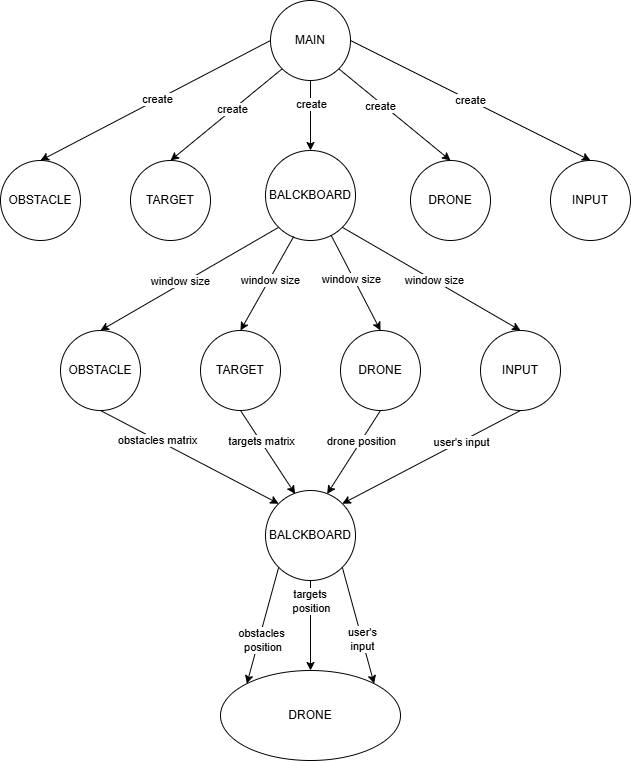

The diagram above was exported from draw.io. Its source (the exported page's mxGraphModel, read from the mxfile embedded in the PNG):
<mxGraphModel dx="903" dy="453" grid="1" gridSize="10" guides="1" tooltips="1" connect="1" arrows="1" fold="1" page="1" pageScale="1" pageWidth="827" pageHeight="1169" math="0" shadow="0">
  <root>
    <mxCell id="0" />
    <mxCell id="1" parent="0" />
    <mxCell id="vctmco9RVuZ5EBJM_Az_-2" parent="1" style="ellipse;whiteSpace=wrap;html=1;aspect=fixed;" value="TARGET" vertex="1">
      <mxGeometry height="80" width="80" x="220" y="560" as="geometry" />
    </mxCell>
    <mxCell id="vctmco9RVuZ5EBJM_Az_-3" parent="1" style="ellipse;whiteSpace=wrap;html=1;aspect=fixed;" value="BALCKBOARD" vertex="1">
      <mxGeometry height="90" width="90" x="355" y="550" as="geometry" />
    </mxCell>
    <mxCell id="vctmco9RVuZ5EBJM_Az_-5" parent="1" style="ellipse;whiteSpace=wrap;html=1;aspect=fixed;" value="INPUT" vertex="1">
      <mxGeometry height="80" width="80" x="640" y="560" as="geometry" />
    </mxCell>
    <mxCell id="vctmco9RVuZ5EBJM_Az_-8" edge="1" parent="1" source="vctmco9RVuZ5EBJM_Az_-17" style="endArrow=classic;html=1;rounded=0;exitX=1;exitY=0.5;exitDx=0;exitDy=0;entryX=0.5;entryY=0;entryDx=0;entryDy=0;" target="vctmco9RVuZ5EBJM_Az_-5" value="">
      <mxGeometry height="50" relative="1" width="50" as="geometry">
        <mxPoint x="560" y="180" as="sourcePoint" />
        <mxPoint x="620" y="510" as="targetPoint" />
      </mxGeometry>
    </mxCell>
    <mxCell id="vctmco9RVuZ5EBJM_Az_-39" connectable="0" parent="vctmco9RVuZ5EBJM_Az_-8" style="edgeLabel;html=1;align=center;verticalAlign=middle;resizable=0;points=[];" value="create" vertex="1">
      <mxGeometry relative="1" x="-0.091" y="4" as="geometry">
        <mxPoint x="9" y="9" as="offset" />
      </mxGeometry>
    </mxCell>
    <mxCell id="vctmco9RVuZ5EBJM_Az_-9" edge="1" parent="1" source="vctmco9RVuZ5EBJM_Az_-17" style="endArrow=classic;html=1;rounded=0;exitX=1;exitY=1;exitDx=0;exitDy=0;entryX=0.5;entryY=0;entryDx=0;entryDy=0;" target="vctmco9RVuZ5EBJM_Az_-20" value="">
      <mxGeometry height="50" relative="1" width="50" as="geometry">
        <mxPoint x="390" y="260" as="sourcePoint" />
        <mxPoint x="550" y="460" as="targetPoint" />
      </mxGeometry>
    </mxCell>
    <mxCell id="vctmco9RVuZ5EBJM_Az_-38" connectable="0" parent="vctmco9RVuZ5EBJM_Az_-9" style="edgeLabel;html=1;align=center;verticalAlign=middle;resizable=0;points=[];" value="create" vertex="1">
      <mxGeometry relative="1" x="-0.2088" y="-1" as="geometry">
        <mxPoint x="-2" as="offset" />
      </mxGeometry>
    </mxCell>
    <mxCell id="vctmco9RVuZ5EBJM_Az_-10" edge="1" parent="1" source="vctmco9RVuZ5EBJM_Az_-17" style="endArrow=classic;html=1;rounded=0;exitX=0;exitY=0.5;exitDx=0;exitDy=0;entryX=0.5;entryY=0;entryDx=0;entryDy=0;" target="vctmco9RVuZ5EBJM_Az_-33" value="">
      <mxGeometry height="50" relative="1" width="50" as="geometry">
        <mxPoint x="212.81076638890045" y="517.678547852221" as="sourcePoint" />
        <mxPoint x="156.81980515339478" y="533.1801948466052" as="targetPoint" />
      </mxGeometry>
    </mxCell>
    <mxCell id="vctmco9RVuZ5EBJM_Az_-41" connectable="0" parent="vctmco9RVuZ5EBJM_Az_-10" style="edgeLabel;html=1;align=center;verticalAlign=middle;resizable=0;points=[];" value="create" vertex="1">
      <mxGeometry relative="1" x="-0.0161" y="-1" as="geometry">
        <mxPoint as="offset" />
      </mxGeometry>
    </mxCell>
    <mxCell id="vctmco9RVuZ5EBJM_Az_-11" edge="1" parent="1" source="vctmco9RVuZ5EBJM_Az_-17" style="endArrow=classic;html=1;rounded=0;exitX=0;exitY=1;exitDx=0;exitDy=0;entryX=0.5;entryY=0;entryDx=0;entryDy=0;" target="vctmco9RVuZ5EBJM_Az_-2" value="">
      <mxGeometry height="50" relative="1" width="50" as="geometry">
        <mxPoint x="298.78679656440363" y="526.2132034355964" as="sourcePoint" />
        <mxPoint x="340" y="640" as="targetPoint" />
      </mxGeometry>
    </mxCell>
    <mxCell id="vctmco9RVuZ5EBJM_Az_-40" connectable="0" parent="vctmco9RVuZ5EBJM_Az_-11" style="edgeLabel;html=1;align=center;verticalAlign=middle;resizable=0;points=[];" value="create" vertex="1">
      <mxGeometry relative="1" x="-0.112" y="-1" as="geometry">
        <mxPoint as="offset" />
      </mxGeometry>
    </mxCell>
    <mxCell id="vctmco9RVuZ5EBJM_Az_-12" edge="1" parent="1" source="vctmco9RVuZ5EBJM_Az_-17" style="endArrow=classic;html=1;rounded=0;exitX=0.5;exitY=1;exitDx=0;exitDy=0;entryX=0.5;entryY=0;entryDx=0;entryDy=0;" target="vctmco9RVuZ5EBJM_Az_-3" value="">
      <mxGeometry height="50" relative="1" width="50" as="geometry">
        <mxPoint x="390" y="260" as="sourcePoint" />
        <mxPoint x="430" y="580" as="targetPoint" />
      </mxGeometry>
    </mxCell>
    <mxCell id="vctmco9RVuZ5EBJM_Az_-37" connectable="0" parent="vctmco9RVuZ5EBJM_Az_-12" style="edgeLabel;html=1;align=center;verticalAlign=middle;resizable=0;points=[];" value="create" vertex="1">
      <mxGeometry relative="1" x="-0.3403" y="2" as="geometry">
        <mxPoint x="-2" as="offset" />
      </mxGeometry>
    </mxCell>
    <mxCell id="vctmco9RVuZ5EBJM_Az_-17" parent="1" style="ellipse;whiteSpace=wrap;html=1;aspect=fixed;" value="MAIN" vertex="1">
      <mxGeometry height="80" width="80" x="360" y="400" as="geometry" />
    </mxCell>
    <mxCell id="vctmco9RVuZ5EBJM_Az_-20" parent="1" style="ellipse;whiteSpace=wrap;html=1;aspect=fixed;" value="DRONE" vertex="1">
      <mxGeometry height="80" width="80" x="500" y="560" as="geometry" />
    </mxCell>
    <mxCell id="vctmco9RVuZ5EBJM_Az_-33" parent="1" style="ellipse;whiteSpace=wrap;html=1;aspect=fixed;" value="OBSTACLE" vertex="1">
      <mxGeometry height="80" width="80" x="90" y="560" as="geometry" />
    </mxCell>
    <mxCell id="vctmco9RVuZ5EBJM_Az_-42" parent="1" style="ellipse;whiteSpace=wrap;html=1;aspect=fixed;" value="OBSTACLE" vertex="1">
      <mxGeometry height="80" width="80" x="150" y="730" as="geometry" />
    </mxCell>
    <mxCell id="vctmco9RVuZ5EBJM_Az_-43" parent="1" style="ellipse;whiteSpace=wrap;html=1;aspect=fixed;" value="TARGET" vertex="1">
      <mxGeometry height="80" width="80" x="290" y="730" as="geometry" />
    </mxCell>
    <mxCell id="vctmco9RVuZ5EBJM_Az_-44" parent="1" style="ellipse;whiteSpace=wrap;html=1;aspect=fixed;" value="DRONE" vertex="1">
      <mxGeometry height="80" width="80" x="430" y="730" as="geometry" />
    </mxCell>
    <mxCell id="vctmco9RVuZ5EBJM_Az_-45" parent="1" style="ellipse;whiteSpace=wrap;html=1;aspect=fixed;" value="INPUT" vertex="1">
      <mxGeometry height="80" width="80" x="570" y="730" as="geometry" />
    </mxCell>
    <mxCell id="vctmco9RVuZ5EBJM_Az_-46" edge="1" parent="1" source="vctmco9RVuZ5EBJM_Az_-3" style="endArrow=classic;html=1;rounded=0;exitX=0;exitY=1;exitDx=0;exitDy=0;entryX=0.5;entryY=0;entryDx=0;entryDy=0;" target="vctmco9RVuZ5EBJM_Az_-42" value="">
      <mxGeometry height="50" relative="1" width="50" as="geometry">
        <mxPoint x="390" y="660" as="sourcePoint" />
        <mxPoint x="440" y="610" as="targetPoint" />
      </mxGeometry>
    </mxCell>
    <mxCell id="vctmco9RVuZ5EBJM_Az_-50" connectable="0" parent="vctmco9RVuZ5EBJM_Az_-46" style="edgeLabel;html=1;align=center;verticalAlign=middle;resizable=0;points=[];" value="window size" vertex="1">
      <mxGeometry relative="1" x="0.0528" as="geometry">
        <mxPoint x="-5" as="offset" />
      </mxGeometry>
    </mxCell>
    <mxCell id="vctmco9RVuZ5EBJM_Az_-47" edge="1" parent="1" source="vctmco9RVuZ5EBJM_Az_-3" style="endArrow=classic;html=1;rounded=0;exitX=0.313;exitY=0.956;exitDx=0;exitDy=0;exitPerimeter=0;entryX=0.5;entryY=0;entryDx=0;entryDy=0;" target="vctmco9RVuZ5EBJM_Az_-43" value="">
      <mxGeometry height="50" relative="1" width="50" as="geometry">
        <mxPoint x="390" y="660" as="sourcePoint" />
        <mxPoint x="440" y="610" as="targetPoint" />
      </mxGeometry>
    </mxCell>
    <mxCell id="vctmco9RVuZ5EBJM_Az_-51" connectable="0" parent="vctmco9RVuZ5EBJM_Az_-47" style="edgeLabel;html=1;align=center;verticalAlign=middle;resizable=0;points=[];" value="window size" vertex="1">
      <mxGeometry relative="1" x="-0.0796" as="geometry">
        <mxPoint x="1" as="offset" />
      </mxGeometry>
    </mxCell>
    <mxCell id="vctmco9RVuZ5EBJM_Az_-48" edge="1" parent="1" source="vctmco9RVuZ5EBJM_Az_-3" style="endArrow=classic;html=1;rounded=0;entryX=0.5;entryY=0;entryDx=0;entryDy=0;" target="vctmco9RVuZ5EBJM_Az_-44" value="">
      <mxGeometry height="50" relative="1" width="50" as="geometry">
        <mxPoint x="390" y="660" as="sourcePoint" />
        <mxPoint x="440" y="610" as="targetPoint" />
      </mxGeometry>
    </mxCell>
    <mxCell id="vctmco9RVuZ5EBJM_Az_-52" connectable="0" parent="vctmco9RVuZ5EBJM_Az_-48" style="edgeLabel;html=1;align=center;verticalAlign=middle;resizable=0;points=[];" value="window size" vertex="1">
      <mxGeometry relative="1" x="-0.099" y="-3" as="geometry">
        <mxPoint as="offset" />
      </mxGeometry>
    </mxCell>
    <mxCell id="vctmco9RVuZ5EBJM_Az_-49" edge="1" parent="1" source="vctmco9RVuZ5EBJM_Az_-3" style="endArrow=classic;html=1;rounded=0;entryX=0.5;entryY=0;entryDx=0;entryDy=0;exitX=1;exitY=1;exitDx=0;exitDy=0;" target="vctmco9RVuZ5EBJM_Az_-45" value="">
      <mxGeometry height="50" relative="1" width="50" as="geometry">
        <mxPoint x="390" y="660" as="sourcePoint" />
        <mxPoint x="440" y="610" as="targetPoint" />
      </mxGeometry>
    </mxCell>
    <mxCell id="vctmco9RVuZ5EBJM_Az_-54" connectable="0" parent="vctmco9RVuZ5EBJM_Az_-49" style="edgeLabel;html=1;align=center;verticalAlign=middle;resizable=0;points=[];" value="window size" vertex="1">
      <mxGeometry relative="1" x="0.0288" as="geometry">
        <mxPoint as="offset" />
      </mxGeometry>
    </mxCell>
    <mxCell id="vctmco9RVuZ5EBJM_Az_-55" parent="1" style="ellipse;whiteSpace=wrap;html=1;aspect=fixed;" value="BALCKBOARD" vertex="1">
      <mxGeometry height="90" width="90" x="355" y="890" as="geometry" />
    </mxCell>
    <mxCell id="vctmco9RVuZ5EBJM_Az_-56" edge="1" parent="1" source="vctmco9RVuZ5EBJM_Az_-42" style="endArrow=classic;html=1;rounded=0;exitX=0.5;exitY=1;exitDx=0;exitDy=0;entryX=0;entryY=0;entryDx=0;entryDy=0;" target="vctmco9RVuZ5EBJM_Az_-55" value="">
      <mxGeometry height="50" relative="1" width="50" as="geometry">
        <mxPoint x="390" y="860" as="sourcePoint" />
        <mxPoint x="440" y="810" as="targetPoint" />
      </mxGeometry>
    </mxCell>
    <mxCell id="vctmco9RVuZ5EBJM_Az_-60" connectable="0" parent="vctmco9RVuZ5EBJM_Az_-56" style="edgeLabel;html=1;align=center;verticalAlign=middle;resizable=0;points=[];" value="obstacles matrix" vertex="1">
      <mxGeometry relative="1" x="-0.3691" as="geometry">
        <mxPoint x="1" as="offset" />
      </mxGeometry>
    </mxCell>
    <mxCell id="vctmco9RVuZ5EBJM_Az_-57" edge="1" parent="1" source="vctmco9RVuZ5EBJM_Az_-43" style="endArrow=classic;html=1;rounded=0;exitX=0.5;exitY=1;exitDx=0;exitDy=0;entryX=0.329;entryY=0.038;entryDx=0;entryDy=0;entryPerimeter=0;" target="vctmco9RVuZ5EBJM_Az_-55" value="">
      <mxGeometry height="50" relative="1" width="50" as="geometry">
        <mxPoint x="390" y="860" as="sourcePoint" />
        <mxPoint x="440" y="810" as="targetPoint" />
      </mxGeometry>
    </mxCell>
    <mxCell id="vctmco9RVuZ5EBJM_Az_-61" connectable="0" parent="vctmco9RVuZ5EBJM_Az_-57" style="edgeLabel;html=1;align=center;verticalAlign=middle;resizable=0;points=[];" value="targets matrix" vertex="1">
      <mxGeometry relative="1" x="-0.2713" y="1" as="geometry">
        <mxPoint y="1" as="offset" />
      </mxGeometry>
    </mxCell>
    <mxCell id="vctmco9RVuZ5EBJM_Az_-58" edge="1" parent="1" source="vctmco9RVuZ5EBJM_Az_-44" style="endArrow=classic;html=1;rounded=0;entryX=0.685;entryY=0.038;entryDx=0;entryDy=0;entryPerimeter=0;exitX=0.5;exitY=1;exitDx=0;exitDy=0;" target="vctmco9RVuZ5EBJM_Az_-55" value="">
      <mxGeometry height="50" relative="1" width="50" as="geometry">
        <mxPoint x="390" y="860" as="sourcePoint" />
        <mxPoint x="440" y="810" as="targetPoint" />
      </mxGeometry>
    </mxCell>
    <mxCell id="vctmco9RVuZ5EBJM_Az_-63" connectable="0" parent="vctmco9RVuZ5EBJM_Az_-58" style="edgeLabel;html=1;align=center;verticalAlign=middle;resizable=0;points=[];" value="drone position" vertex="1">
      <mxGeometry relative="1" x="-0.2852" y="1" as="geometry">
        <mxPoint x="-1" as="offset" />
      </mxGeometry>
    </mxCell>
    <mxCell id="vctmco9RVuZ5EBJM_Az_-59" edge="1" parent="1" source="vctmco9RVuZ5EBJM_Az_-45" style="endArrow=classic;html=1;rounded=0;entryX=1;entryY=0;entryDx=0;entryDy=0;exitX=0.5;exitY=1;exitDx=0;exitDy=0;" target="vctmco9RVuZ5EBJM_Az_-55" value="">
      <mxGeometry height="50" relative="1" width="50" as="geometry">
        <mxPoint x="390" y="860" as="sourcePoint" />
        <mxPoint x="440" y="810" as="targetPoint" />
      </mxGeometry>
    </mxCell>
    <mxCell id="vctmco9RVuZ5EBJM_Az_-64" connectable="0" parent="vctmco9RVuZ5EBJM_Az_-59" style="edgeLabel;html=1;align=center;verticalAlign=middle;resizable=0;points=[];" value="user's input" vertex="1">
      <mxGeometry relative="1" x="-0.331" as="geometry">
        <mxPoint as="offset" />
      </mxGeometry>
    </mxCell>
    <mxCell id="AOWV2ZWFK_mpaFlge78M-2" edge="1" parent="1" source="vctmco9RVuZ5EBJM_Az_-55" style="endArrow=classic;html=1;rounded=0;exitX=0;exitY=1;exitDx=0;exitDy=0;entryX=0;entryY=0;entryDx=0;entryDy=0;" target="AOWV2ZWFK_mpaFlge78M-7" value="">
      <mxGeometry height="50" relative="1" width="50" as="geometry">
        <mxPoint x="390" y="1060" as="sourcePoint" />
        <mxPoint x="370" y="1072" as="targetPoint" />
      </mxGeometry>
    </mxCell>
    <mxCell id="AOWV2ZWFK_mpaFlge78M-10" connectable="0" parent="AOWV2ZWFK_mpaFlge78M-2" style="edgeLabel;html=1;align=center;verticalAlign=middle;resizable=0;points=[];" value="obstacles&lt;div&gt;&amp;nbsp;position&lt;/div&gt;" vertex="1">
      <mxGeometry relative="1" x="0.3777" y="-1" as="geometry">
        <mxPoint x="5" y="-7" as="offset" />
      </mxGeometry>
    </mxCell>
    <mxCell id="AOWV2ZWFK_mpaFlge78M-3" edge="1" parent="1" source="vctmco9RVuZ5EBJM_Az_-55" style="endArrow=classic;html=1;rounded=0;exitX=0.5;exitY=1;exitDx=0;exitDy=0;entryX=0.5;entryY=0;entryDx=0;entryDy=0;" target="AOWV2ZWFK_mpaFlge78M-7" value="">
      <mxGeometry height="50" relative="1" width="50" as="geometry">
        <mxPoint x="390" y="1060" as="sourcePoint" />
        <mxPoint x="372" y="1073" as="targetPoint" />
      </mxGeometry>
    </mxCell>
    <mxCell id="AOWV2ZWFK_mpaFlge78M-11" connectable="0" parent="AOWV2ZWFK_mpaFlge78M-3" style="edgeLabel;html=1;align=center;verticalAlign=middle;resizable=0;points=[];" value="targets&amp;nbsp;&lt;div&gt;position&lt;/div&gt;" vertex="1">
      <mxGeometry relative="1" x="-0.4778" y="2" as="geometry">
        <mxPoint x="-2" y="-3" as="offset" />
      </mxGeometry>
    </mxCell>
    <mxCell id="AOWV2ZWFK_mpaFlge78M-4" edge="1" parent="1" source="vctmco9RVuZ5EBJM_Az_-55" style="endArrow=classic;html=1;rounded=0;exitX=1;exitY=1;exitDx=0;exitDy=0;entryX=1;entryY=0;entryDx=0;entryDy=0;" target="AOWV2ZWFK_mpaFlge78M-7" value="">
      <mxGeometry height="50" relative="1" width="50" as="geometry">
        <mxPoint x="390" y="1060" as="sourcePoint" />
        <mxPoint x="410" y="1060" as="targetPoint" />
      </mxGeometry>
    </mxCell>
    <mxCell id="AOWV2ZWFK_mpaFlge78M-12" connectable="0" parent="AOWV2ZWFK_mpaFlge78M-4" style="edgeLabel;html=1;align=center;verticalAlign=middle;resizable=0;points=[];" value="user's&lt;div&gt;input&lt;/div&gt;" vertex="1">
      <mxGeometry relative="1" x="0.2349" as="geometry">
        <mxPoint as="offset" />
      </mxGeometry>
    </mxCell>
    <mxCell id="AOWV2ZWFK_mpaFlge78M-7" parent="1" style="ellipse;whiteSpace=wrap;html=1;" value="DRONE" vertex="1">
      <mxGeometry height="90" width="180" x="310" y="1070" as="geometry" />
    </mxCell>
  </root>
</mxGraphModel>